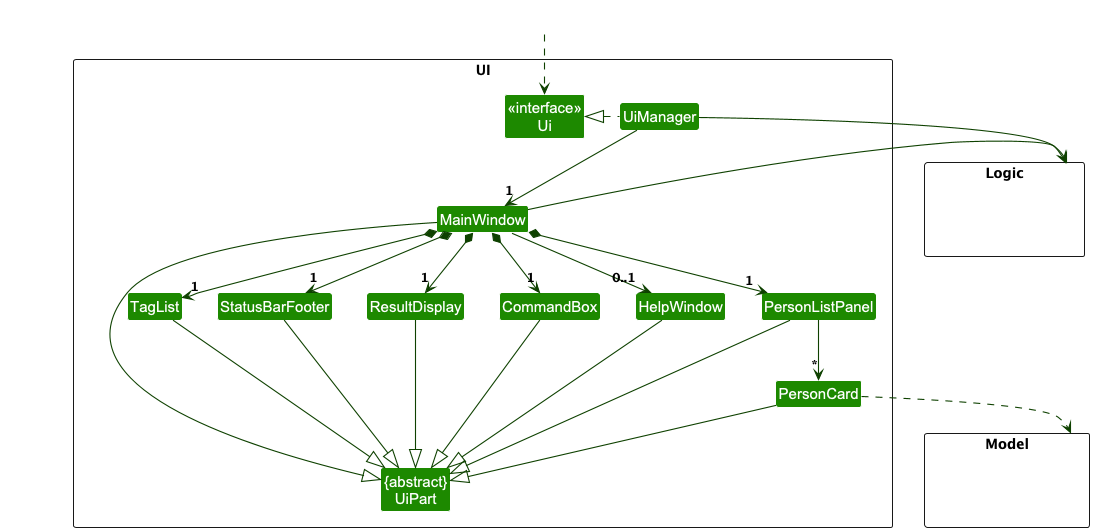

The diagram above was rendered by PlantUML. Its source (embedded in the PNG):
@startuml
!include style.puml
skinparam arrowThickness 1.1
skinparam arrowColor UI_COLOR_T4
skinparam classBackgroundColor UI_COLOR

package UI <<Rectangle>>{
Class "<<interface>>\nUi" as Ui
Class "{abstract}\nUiPart" as UiPart
Class UiManager
Class MainWindow
Class HelpWindow
Class ResultDisplay
Class PersonListPanel
Class PersonCard
Class StatusBarFooter
Class CommandBox
Class TagList
}

package Model <<Rectangle>> {
Class HiddenModel #FFFFFF
}

package Logic <<Rectangle>> {
Class HiddenLogic #FFFFFF
}

Class HiddenOutside #FFFFFF
HiddenOutside ..> Ui

UiManager .left.|> Ui
UiManager -down-> "1" MainWindow
MainWindow *-down->  "1" CommandBox
MainWindow *-down-> "1" ResultDisplay
MainWindow *-down-> "1" PersonListPanel
MainWindow *-down-> "1" StatusBarFooter
MainWindow *-down-> "1" TagList
MainWindow --> "0..1" HelpWindow

PersonListPanel -down-> "*" PersonCard

MainWindow -left-|> UiPart

ResultDisplay --|> UiPart
CommandBox --|> UiPart
PersonListPanel --|> UiPart
PersonCard --|> UiPart
StatusBarFooter --|> UiPart
HelpWindow --|> UiPart
TagList --|> UiPart

PersonCard ..> Model
UiManager -right-> Logic
MainWindow -right-> Logic

PersonListPanel -[hidden]left- HelpWindow
HelpWindow -[hidden]left- CommandBox
CommandBox -[hidden]left- ResultDisplay
ResultDisplay -[hidden]left- StatusBarFooter
StatusBarFooter -[hidden]left- TagList

MainWindow -[hidden]-|> UiPart
@enduml